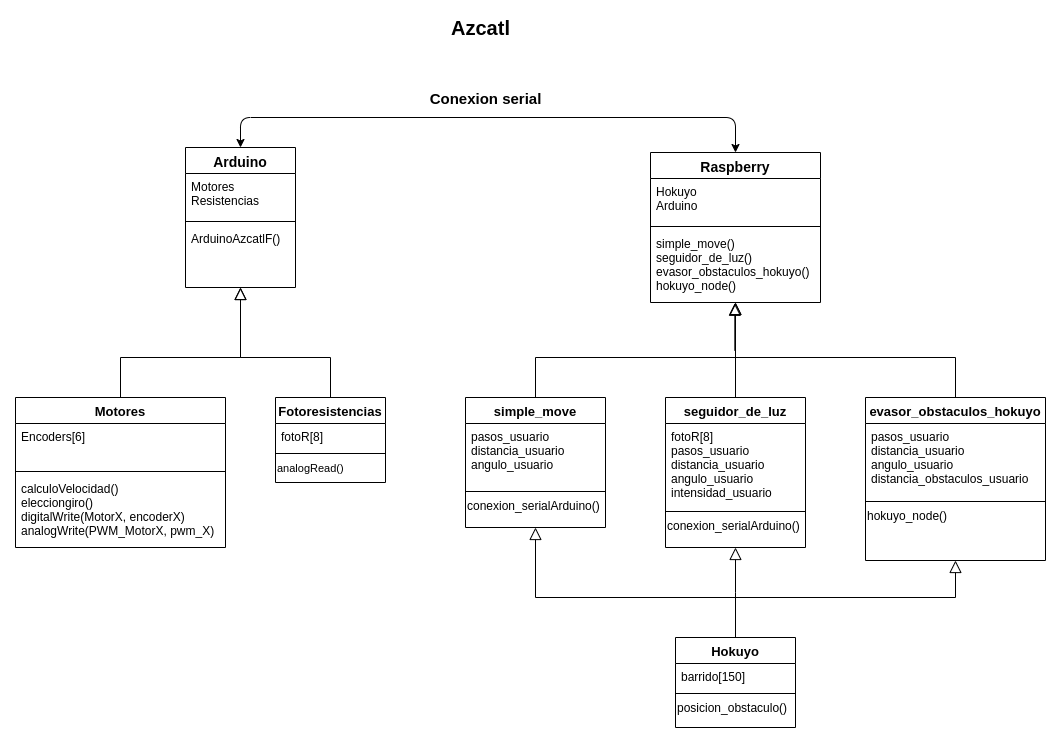

The diagram above was exported from draw.io. Its source (the exported page's mxGraphModel, read from the mxfile embedded in the PNG):
<mxGraphModel dx="1422" dy="2050" grid="1" gridSize="10" guides="1" tooltips="1" connect="1" arrows="1" fold="1" page="1" pageScale="1" pageWidth="827" pageHeight="1169" math="0" shadow="0">
  <root>
    <mxCell id="WIyWlLk6GJQsqaUBKTNV-0" />
    <mxCell id="WIyWlLk6GJQsqaUBKTNV-1" parent="WIyWlLk6GJQsqaUBKTNV-0" />
    <mxCell id="zkfFHV4jXpPFQw0GAbJ--12" value="" style="endArrow=block;endSize=10;endFill=0;shadow=0;strokeWidth=1;rounded=0;edgeStyle=elbowEdgeStyle;elbow=vertical;exitX=0.5;exitY=0;exitDx=0;exitDy=0;" parent="WIyWlLk6GJQsqaUBKTNV-1" source="zkfFHV4jXpPFQw0GAbJ--6" target="zkfFHV4jXpPFQw0GAbJ--0" edge="1">
      <mxGeometry width="160" relative="1" as="geometry">
        <mxPoint x="540" y="-867" as="sourcePoint" />
        <mxPoint x="540" y="-867" as="targetPoint" />
        <Array as="points">
          <mxPoint x="470" y="-780" />
        </Array>
      </mxGeometry>
    </mxCell>
    <mxCell id="zkfFHV4jXpPFQw0GAbJ--16" value="" style="endArrow=block;endSize=10;endFill=0;shadow=0;strokeWidth=1;rounded=0;edgeStyle=elbowEdgeStyle;elbow=vertical;entryX=0.5;entryY=1;entryDx=0;entryDy=0;" parent="WIyWlLk6GJQsqaUBKTNV-1" source="zkfFHV4jXpPFQw0GAbJ--13" target="zkfFHV4jXpPFQw0GAbJ--0" edge="1">
      <mxGeometry width="160" relative="1" as="geometry">
        <mxPoint x="550" y="-697" as="sourcePoint" />
        <mxPoint x="650" y="-799" as="targetPoint" />
        <Array as="points">
          <mxPoint x="550" y="-780" />
        </Array>
      </mxGeometry>
    </mxCell>
    <mxCell id="nj_ScAejZ5l6N5I2sT2E-29" style="edgeStyle=elbowEdgeStyle;rounded=0;orthogonalLoop=1;jettySize=auto;html=1;exitX=0.5;exitY=0;exitDx=0;exitDy=0;fontSize=13;entryX=0.496;entryY=1.011;entryDx=0;entryDy=0;entryPerimeter=0;endArrow=block;endFill=0;endSize=10;elbow=vertical;" edge="1" parent="WIyWlLk6GJQsqaUBKTNV-1" source="nj_ScAejZ5l6N5I2sT2E-13" target="zkfFHV4jXpPFQw0GAbJ--24">
      <mxGeometry relative="1" as="geometry">
        <mxPoint x="1029.9310344827586" y="-830" as="targetPoint" />
      </mxGeometry>
    </mxCell>
    <mxCell id="nj_ScAejZ5l6N5I2sT2E-28" style="edgeStyle=elbowEdgeStyle;rounded=0;orthogonalLoop=1;jettySize=auto;html=1;exitX=0.5;exitY=0;exitDx=0;exitDy=0;entryX=0.5;entryY=1;entryDx=0;entryDy=0;fontSize=13;endArrow=block;endFill=0;endSize=10;elbow=vertical;" edge="1" parent="WIyWlLk6GJQsqaUBKTNV-1" source="nj_ScAejZ5l6N5I2sT2E-17" target="zkfFHV4jXpPFQw0GAbJ--17">
      <mxGeometry relative="1" as="geometry">
        <Array as="points">
          <mxPoint x="930" y="-780" />
        </Array>
      </mxGeometry>
    </mxCell>
    <mxCell id="nj_ScAejZ5l6N5I2sT2E-31" style="edgeStyle=elbowEdgeStyle;rounded=0;orthogonalLoop=1;jettySize=auto;elbow=vertical;html=1;exitX=0.5;exitY=0;exitDx=0;exitDy=0;entryX=0.5;entryY=1;entryDx=0;entryDy=0;endArrow=block;endFill=0;endSize=10;strokeWidth=1;fontSize=13;" edge="1" parent="WIyWlLk6GJQsqaUBKTNV-1" source="nj_ScAejZ5l6N5I2sT2E-0" target="nj_ScAejZ5l6N5I2sT2E-13">
      <mxGeometry relative="1" as="geometry" />
    </mxCell>
    <mxCell id="nj_ScAejZ5l6N5I2sT2E-32" style="edgeStyle=elbowEdgeStyle;rounded=0;orthogonalLoop=1;jettySize=auto;elbow=vertical;html=1;exitX=0.5;exitY=0;exitDx=0;exitDy=0;entryX=0.5;entryY=1;entryDx=0;entryDy=0;endArrow=block;endFill=0;endSize=10;strokeWidth=1;fontSize=13;" edge="1" parent="WIyWlLk6GJQsqaUBKTNV-1" source="nj_ScAejZ5l6N5I2sT2E-0" target="nj_ScAejZ5l6N5I2sT2E-10">
      <mxGeometry relative="1" as="geometry">
        <Array as="points">
          <mxPoint x="1100" y="-540" />
        </Array>
      </mxGeometry>
    </mxCell>
    <mxCell id="nj_ScAejZ5l6N5I2sT2E-33" style="edgeStyle=elbowEdgeStyle;rounded=0;orthogonalLoop=1;jettySize=auto;elbow=vertical;html=1;exitX=0.5;exitY=0;exitDx=0;exitDy=0;entryX=0.5;entryY=1;entryDx=0;entryDy=0;endArrow=block;endFill=0;endSize=10;strokeWidth=1;fontSize=13;" edge="1" parent="WIyWlLk6GJQsqaUBKTNV-1" source="nj_ScAejZ5l6N5I2sT2E-0" target="nj_ScAejZ5l6N5I2sT2E-17">
      <mxGeometry relative="1" as="geometry">
        <Array as="points">
          <mxPoint x="970" y="-540" />
        </Array>
      </mxGeometry>
    </mxCell>
    <mxCell id="nj_ScAejZ5l6N5I2sT2E-30" style="edgeStyle=elbowEdgeStyle;rounded=0;orthogonalLoop=1;jettySize=auto;html=1;exitX=0.5;exitY=0;exitDx=0;exitDy=0;entryX=0.5;entryY=1;entryDx=0;entryDy=0;fontSize=13;endArrow=block;endFill=0;endSize=10;elbow=vertical;" edge="1" parent="WIyWlLk6GJQsqaUBKTNV-1" source="nj_ScAejZ5l6N5I2sT2E-10" target="zkfFHV4jXpPFQw0GAbJ--17">
      <mxGeometry relative="1" as="geometry">
        <Array as="points">
          <mxPoint x="1140" y="-780" />
          <mxPoint x="1030" y="-787" />
        </Array>
      </mxGeometry>
    </mxCell>
    <mxCell id="nj_ScAejZ5l6N5I2sT2E-24" value="" style="endArrow=classic;startArrow=classic;html=1;fontSize=13;entryX=0.5;entryY=0;entryDx=0;entryDy=0;exitX=0.5;exitY=0;exitDx=0;exitDy=0;" edge="1" parent="WIyWlLk6GJQsqaUBKTNV-1" source="zkfFHV4jXpPFQw0GAbJ--0" target="zkfFHV4jXpPFQw0GAbJ--17">
      <mxGeometry width="50" height="50" relative="1" as="geometry">
        <mxPoint x="690" y="-760" as="sourcePoint" />
        <mxPoint x="740" y="-810" as="targetPoint" />
        <Array as="points">
          <mxPoint x="535" y="-1020" />
          <mxPoint x="1030" y="-1020" />
        </Array>
      </mxGeometry>
    </mxCell>
    <mxCell id="nj_ScAejZ5l6N5I2sT2E-34" value="&lt;b&gt;&lt;font style=&quot;font-size: 15px&quot;&gt;Conexion serial&lt;/font&gt;&lt;/b&gt;" style="edgeLabel;html=1;align=center;verticalAlign=middle;resizable=0;points=[];fontSize=13;" vertex="1" connectable="0" parent="nj_ScAejZ5l6N5I2sT2E-24">
      <mxGeometry x="-0.0737" y="-1" relative="1" as="geometry">
        <mxPoint x="15.83" y="-21" as="offset" />
      </mxGeometry>
    </mxCell>
    <mxCell id="nj_ScAejZ5l6N5I2sT2E-35" value="&lt;b&gt;&lt;font style=&quot;font-size: 20px&quot;&gt;Azcatl&lt;/font&gt;&lt;/b&gt;" style="text;html=1;align=center;verticalAlign=middle;resizable=0;points=[];autosize=1;fontSize=14;" vertex="1" parent="WIyWlLk6GJQsqaUBKTNV-1">
      <mxGeometry x="740" y="-1120" width="70" height="20" as="geometry" />
    </mxCell>
    <mxCell id="nj_ScAejZ5l6N5I2sT2E-13" value="seguidor_de_luz" style="swimlane;fontStyle=1;align=center;verticalAlign=top;childLayout=stackLayout;horizontal=1;startSize=26;horizontalStack=0;resizeParent=1;resizeLast=0;collapsible=1;marginBottom=0;rounded=0;shadow=0;strokeWidth=1;fontSize=13;" vertex="1" parent="WIyWlLk6GJQsqaUBKTNV-1">
      <mxGeometry x="960" y="-740" width="140" height="150" as="geometry">
        <mxRectangle x="340" y="380" width="170" height="26" as="alternateBounds" />
      </mxGeometry>
    </mxCell>
    <mxCell id="nj_ScAejZ5l6N5I2sT2E-14" value="fotoR[8]&#10;pasos_usuario&#10;distancia_usuario&#10;angulo_usuario&#10;intensidad_usuario" style="text;align=left;verticalAlign=top;spacingLeft=4;spacingRight=4;overflow=hidden;rotatable=0;points=[[0,0.5],[1,0.5]];portConstraint=eastwest;" vertex="1" parent="nj_ScAejZ5l6N5I2sT2E-13">
      <mxGeometry y="26" width="140" height="84" as="geometry" />
    </mxCell>
    <mxCell id="nj_ScAejZ5l6N5I2sT2E-15" value="" style="line;html=1;strokeWidth=1;align=left;verticalAlign=middle;spacingTop=-1;spacingLeft=3;spacingRight=3;rotatable=0;labelPosition=right;points=[];portConstraint=eastwest;" vertex="1" parent="nj_ScAejZ5l6N5I2sT2E-13">
      <mxGeometry y="110" width="140" height="8" as="geometry" />
    </mxCell>
    <mxCell id="nj_ScAejZ5l6N5I2sT2E-22" value="&lt;font style=&quot;font-size: 12px&quot;&gt;conexion_serialArduino()&lt;/font&gt;" style="text;html=1;align=left;verticalAlign=middle;resizable=0;points=[];autosize=1;fontSize=13;" vertex="1" parent="nj_ScAejZ5l6N5I2sT2E-13">
      <mxGeometry y="118" width="140" height="20" as="geometry" />
    </mxCell>
    <mxCell id="nj_ScAejZ5l6N5I2sT2E-17" value="simple_move" style="swimlane;fontStyle=1;align=center;verticalAlign=top;childLayout=stackLayout;horizontal=1;startSize=26;horizontalStack=0;resizeParent=1;resizeLast=0;collapsible=1;marginBottom=0;rounded=0;shadow=0;strokeWidth=1;fontSize=13;" vertex="1" parent="WIyWlLk6GJQsqaUBKTNV-1">
      <mxGeometry x="760" y="-740" width="140" height="130" as="geometry">
        <mxRectangle x="450" y="280" width="170" height="26" as="alternateBounds" />
      </mxGeometry>
    </mxCell>
    <mxCell id="nj_ScAejZ5l6N5I2sT2E-18" value="pasos_usuario&#10;distancia_usuario&#10;angulo_usuario" style="text;align=left;verticalAlign=top;spacingLeft=4;spacingRight=4;overflow=hidden;rotatable=0;points=[[0,0.5],[1,0.5]];portConstraint=eastwest;" vertex="1" parent="nj_ScAejZ5l6N5I2sT2E-17">
      <mxGeometry y="26" width="140" height="64" as="geometry" />
    </mxCell>
    <mxCell id="nj_ScAejZ5l6N5I2sT2E-19" value="" style="line;html=1;strokeWidth=1;align=left;verticalAlign=middle;spacingTop=-1;spacingLeft=3;spacingRight=3;rotatable=0;labelPosition=right;points=[];portConstraint=eastwest;" vertex="1" parent="nj_ScAejZ5l6N5I2sT2E-17">
      <mxGeometry y="90" width="140" height="8" as="geometry" />
    </mxCell>
    <mxCell id="nj_ScAejZ5l6N5I2sT2E-21" value="&lt;div style=&quot;font-size: 12px&quot;&gt;&lt;span&gt;&lt;font style=&quot;font-size: 12px&quot;&gt;conexi&lt;/font&gt;&lt;span style=&quot;font-size: 12px&quot;&gt;on_serialArduino()&lt;/span&gt;&lt;/span&gt;&lt;/div&gt;" style="text;html=1;align=left;verticalAlign=middle;resizable=0;points=[];autosize=1;fontSize=13;" vertex="1" parent="nj_ScAejZ5l6N5I2sT2E-17">
      <mxGeometry y="98" width="140" height="20" as="geometry" />
    </mxCell>
    <mxCell id="nj_ScAejZ5l6N5I2sT2E-0" value="Hokuyo" style="swimlane;fontStyle=1;align=center;verticalAlign=top;childLayout=stackLayout;horizontal=1;startSize=26;horizontalStack=0;resizeParent=1;resizeLast=0;collapsible=1;marginBottom=0;rounded=0;shadow=0;strokeWidth=1;fontSize=13;" vertex="1" parent="WIyWlLk6GJQsqaUBKTNV-1">
      <mxGeometry x="970" y="-500" width="120" height="90" as="geometry">
        <mxRectangle x="340" y="380" width="170" height="26" as="alternateBounds" />
      </mxGeometry>
    </mxCell>
    <mxCell id="nj_ScAejZ5l6N5I2sT2E-1" value="barrido[150]" style="text;align=left;verticalAlign=top;spacingLeft=4;spacingRight=4;overflow=hidden;rotatable=0;points=[[0,0.5],[1,0.5]];portConstraint=eastwest;" vertex="1" parent="nj_ScAejZ5l6N5I2sT2E-0">
      <mxGeometry y="26" width="120" height="26" as="geometry" />
    </mxCell>
    <mxCell id="nj_ScAejZ5l6N5I2sT2E-2" value="" style="line;html=1;strokeWidth=1;align=left;verticalAlign=middle;spacingTop=-1;spacingLeft=3;spacingRight=3;rotatable=0;labelPosition=right;points=[];portConstraint=eastwest;" vertex="1" parent="nj_ScAejZ5l6N5I2sT2E-0">
      <mxGeometry y="52" width="120" height="8" as="geometry" />
    </mxCell>
    <mxCell id="nj_ScAejZ5l6N5I2sT2E-23" value="&lt;font style=&quot;font-size: 12px&quot;&gt;posicion_obstaculo()&lt;/font&gt;" style="text;html=1;align=left;verticalAlign=middle;resizable=0;points=[];autosize=1;fontSize=13;" vertex="1" parent="nj_ScAejZ5l6N5I2sT2E-0">
      <mxGeometry y="60" width="120" height="20" as="geometry" />
    </mxCell>
    <mxCell id="nj_ScAejZ5l6N5I2sT2E-10" value="evasor_obstaculos_hokuyo" style="swimlane;fontStyle=1;align=center;verticalAlign=top;childLayout=stackLayout;horizontal=1;startSize=26;horizontalStack=0;resizeParent=1;resizeLast=0;collapsible=1;marginBottom=0;rounded=0;shadow=0;strokeWidth=1;fontSize=13;" vertex="1" parent="WIyWlLk6GJQsqaUBKTNV-1">
      <mxGeometry x="1160" y="-740" width="180" height="163" as="geometry">
        <mxRectangle x="340" y="380" width="170" height="26" as="alternateBounds" />
      </mxGeometry>
    </mxCell>
    <mxCell id="nj_ScAejZ5l6N5I2sT2E-11" value="pasos_usuario&#10;distancia_usuario&#10;angulo_usuario&#10;distancia_obstaculos_usuario&#10;" style="text;align=left;verticalAlign=top;spacingLeft=4;spacingRight=4;overflow=hidden;rotatable=0;points=[[0,0.5],[1,0.5]];portConstraint=eastwest;" vertex="1" parent="nj_ScAejZ5l6N5I2sT2E-10">
      <mxGeometry y="26" width="180" height="74" as="geometry" />
    </mxCell>
    <mxCell id="nj_ScAejZ5l6N5I2sT2E-12" value="" style="line;html=1;strokeWidth=1;align=left;verticalAlign=middle;spacingTop=-1;spacingLeft=3;spacingRight=3;rotatable=0;labelPosition=right;points=[];portConstraint=eastwest;" vertex="1" parent="nj_ScAejZ5l6N5I2sT2E-10">
      <mxGeometry y="100" width="180" height="8" as="geometry" />
    </mxCell>
    <mxCell id="nj_ScAejZ5l6N5I2sT2E-16" value="&lt;span style=&quot;font-size: 12px&quot;&gt;hokuyo_node()&lt;/span&gt;" style="text;html=1;align=left;verticalAlign=middle;resizable=0;points=[];autosize=1;fontSize=13;" vertex="1" parent="nj_ScAejZ5l6N5I2sT2E-10">
      <mxGeometry y="108" width="180" height="20" as="geometry" />
    </mxCell>
    <mxCell id="zkfFHV4jXpPFQw0GAbJ--17" value="Raspberry" style="swimlane;fontStyle=1;align=center;verticalAlign=top;childLayout=stackLayout;horizontal=1;startSize=26;horizontalStack=0;resizeParent=1;resizeLast=0;collapsible=1;marginBottom=0;rounded=0;shadow=0;strokeWidth=1;fontSize=14;" parent="WIyWlLk6GJQsqaUBKTNV-1" vertex="1">
      <mxGeometry x="945" y="-985" width="170" height="150" as="geometry">
        <mxRectangle x="550" y="140" width="160" height="26" as="alternateBounds" />
      </mxGeometry>
    </mxCell>
    <mxCell id="zkfFHV4jXpPFQw0GAbJ--18" value="Hokuyo&#10;Arduino" style="text;align=left;verticalAlign=top;spacingLeft=4;spacingRight=4;overflow=hidden;rotatable=0;points=[[0,0.5],[1,0.5]];portConstraint=eastwest;" parent="zkfFHV4jXpPFQw0GAbJ--17" vertex="1">
      <mxGeometry y="26" width="170" height="44" as="geometry" />
    </mxCell>
    <mxCell id="zkfFHV4jXpPFQw0GAbJ--23" value="" style="line;html=1;strokeWidth=1;align=left;verticalAlign=middle;spacingTop=-1;spacingLeft=3;spacingRight=3;rotatable=0;labelPosition=right;points=[];portConstraint=eastwest;" parent="zkfFHV4jXpPFQw0GAbJ--17" vertex="1">
      <mxGeometry y="70" width="170" height="8" as="geometry" />
    </mxCell>
    <mxCell id="zkfFHV4jXpPFQw0GAbJ--24" value="simple_move()&#10;seguidor_de_luz()&#10;evasor_obstaculos_hokuyo()&#10;hokuyo_node()" style="text;align=left;verticalAlign=top;spacingLeft=4;spacingRight=4;overflow=hidden;rotatable=0;points=[[0,0.5],[1,0.5]];portConstraint=eastwest;" parent="zkfFHV4jXpPFQw0GAbJ--17" vertex="1">
      <mxGeometry y="78" width="170" height="72" as="geometry" />
    </mxCell>
    <mxCell id="zkfFHV4jXpPFQw0GAbJ--0" value="Arduino" style="swimlane;fontStyle=1;align=center;verticalAlign=top;childLayout=stackLayout;horizontal=1;startSize=26;horizontalStack=0;resizeParent=1;resizeLast=0;collapsible=1;marginBottom=0;rounded=0;shadow=0;strokeWidth=1;fontSize=14;" parent="WIyWlLk6GJQsqaUBKTNV-1" vertex="1">
      <mxGeometry x="480" y="-990" width="110" height="140" as="geometry">
        <mxRectangle x="230" y="140" width="160" height="26" as="alternateBounds" />
      </mxGeometry>
    </mxCell>
    <mxCell id="zkfFHV4jXpPFQw0GAbJ--1" value="Motores&#10;Resistencias" style="text;align=left;verticalAlign=top;spacingLeft=4;spacingRight=4;overflow=hidden;rotatable=0;points=[[0,0.5],[1,0.5]];portConstraint=eastwest;" parent="zkfFHV4jXpPFQw0GAbJ--0" vertex="1">
      <mxGeometry y="26" width="110" height="44" as="geometry" />
    </mxCell>
    <mxCell id="zkfFHV4jXpPFQw0GAbJ--4" value="" style="line;html=1;strokeWidth=1;align=left;verticalAlign=middle;spacingTop=-1;spacingLeft=3;spacingRight=3;rotatable=0;labelPosition=right;points=[];portConstraint=eastwest;" parent="zkfFHV4jXpPFQw0GAbJ--0" vertex="1">
      <mxGeometry y="70" width="110" height="8" as="geometry" />
    </mxCell>
    <mxCell id="zkfFHV4jXpPFQw0GAbJ--5" value="ArduinoAzcatlF()" style="text;align=left;verticalAlign=top;spacingLeft=4;spacingRight=4;overflow=hidden;rotatable=0;points=[[0,0.5],[1,0.5]];portConstraint=eastwest;" parent="zkfFHV4jXpPFQw0GAbJ--0" vertex="1">
      <mxGeometry y="78" width="110" height="26" as="geometry" />
    </mxCell>
    <mxCell id="zkfFHV4jXpPFQw0GAbJ--13" value="Fotoresistencias" style="swimlane;fontStyle=1;align=center;verticalAlign=top;childLayout=stackLayout;horizontal=1;startSize=26;horizontalStack=0;resizeParent=1;resizeLast=0;collapsible=1;marginBottom=0;rounded=0;shadow=0;strokeWidth=1;fontSize=13;" parent="WIyWlLk6GJQsqaUBKTNV-1" vertex="1">
      <mxGeometry x="570" y="-740" width="110" height="85" as="geometry">
        <mxRectangle x="340" y="380" width="170" height="26" as="alternateBounds" />
      </mxGeometry>
    </mxCell>
    <mxCell id="zkfFHV4jXpPFQw0GAbJ--14" value="fotoR[8]" style="text;align=left;verticalAlign=top;spacingLeft=4;spacingRight=4;overflow=hidden;rotatable=0;points=[[0,0.5],[1,0.5]];portConstraint=eastwest;" parent="zkfFHV4jXpPFQw0GAbJ--13" vertex="1">
      <mxGeometry y="26" width="110" height="26" as="geometry" />
    </mxCell>
    <mxCell id="zkfFHV4jXpPFQw0GAbJ--15" value="" style="line;html=1;strokeWidth=1;align=left;verticalAlign=middle;spacingTop=-1;spacingLeft=3;spacingRight=3;rotatable=0;labelPosition=right;points=[];portConstraint=eastwest;" parent="zkfFHV4jXpPFQw0GAbJ--13" vertex="1">
      <mxGeometry y="52" width="110" height="8" as="geometry" />
    </mxCell>
    <mxCell id="nj_ScAejZ5l6N5I2sT2E-5" value="&lt;font style=&quot;font-size: 11px&quot;&gt;analogRead()&lt;/font&gt;" style="text;html=1;align=left;verticalAlign=middle;resizable=0;points=[];autosize=1;fontSize=13;" vertex="1" parent="zkfFHV4jXpPFQw0GAbJ--13">
      <mxGeometry y="60" width="110" height="20" as="geometry" />
    </mxCell>
    <mxCell id="zkfFHV4jXpPFQw0GAbJ--6" value="Motores" style="swimlane;fontStyle=1;align=center;verticalAlign=top;childLayout=stackLayout;horizontal=1;startSize=26;horizontalStack=0;resizeParent=1;resizeLast=0;collapsible=1;marginBottom=0;rounded=0;shadow=0;strokeWidth=1;fontSize=13;" parent="WIyWlLk6GJQsqaUBKTNV-1" vertex="1">
      <mxGeometry x="310" y="-740" width="210" height="150" as="geometry">
        <mxRectangle x="130" y="380" width="160" height="26" as="alternateBounds" />
      </mxGeometry>
    </mxCell>
    <mxCell id="zkfFHV4jXpPFQw0GAbJ--7" value="Encoders[6]" style="text;align=left;verticalAlign=top;spacingLeft=4;spacingRight=4;overflow=hidden;rotatable=0;points=[[0,0.5],[1,0.5]];portConstraint=eastwest;" parent="zkfFHV4jXpPFQw0GAbJ--6" vertex="1">
      <mxGeometry y="26" width="210" height="44" as="geometry" />
    </mxCell>
    <mxCell id="zkfFHV4jXpPFQw0GAbJ--9" value="" style="line;html=1;strokeWidth=1;align=left;verticalAlign=middle;spacingTop=-1;spacingLeft=3;spacingRight=3;rotatable=0;labelPosition=right;points=[];portConstraint=eastwest;" parent="zkfFHV4jXpPFQw0GAbJ--6" vertex="1">
      <mxGeometry y="70" width="210" height="8" as="geometry" />
    </mxCell>
    <mxCell id="zkfFHV4jXpPFQw0GAbJ--10" value="calculoVelocidad()&#10;elecciongiro()&#10;digitalWrite(MotorX, encoderX)&#10;analogWrite(PWM_MotorX, pwm_X)&#10;" style="text;align=left;verticalAlign=top;spacingLeft=4;spacingRight=4;overflow=hidden;rotatable=0;points=[[0,0.5],[1,0.5]];portConstraint=eastwest;fontStyle=0" parent="zkfFHV4jXpPFQw0GAbJ--6" vertex="1">
      <mxGeometry y="78" width="210" height="72" as="geometry" />
    </mxCell>
  </root>
</mxGraphModel>